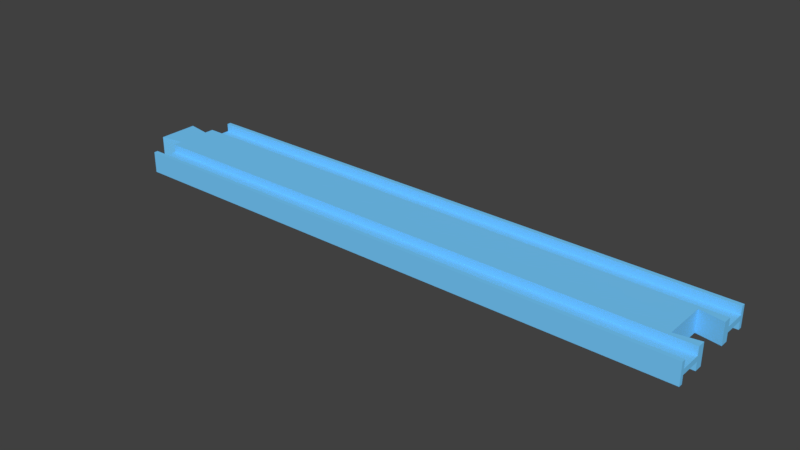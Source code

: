 # Source: straight1_plus.blend  (saved by Blender 3.5.10; exported with 4.5.12 LTS)
import bpy
from mathutils import Matrix  # noqa: F401  (used for matrix-valued properties, if any)

bpy.ops.wm.read_factory_settings(use_empty=True)
scene = bpy.context.scene
scene.name = 'Scene'

# ---- collections
col_collection_1 = bpy.data.collections.new('Collection 1'); scene.collection.children.link(col_collection_1)

# ---- materials (node trees are filled in below, after node groups)
mat_material_003 = bpy.data.materials.new('Material.003')
mat_material_003.alpha_threshold = 0.0
mat_material_003.use_transparent_shadow = False
mat_material_003.diffuse_color = (0.1845, 0.6038, 1.0, 1.0)
mat_material_003.roughness = 0.5
mat_material_003.specular_intensity = 0.0

# ---- material node trees

# ---- world
world_world = bpy.data.worlds.new('World'); scene.world = world_world
world_world.color = (0.05088, 0.05088, 0.05088)
world_world.use_sun_shadow = False
world_world.sun_shadow_jitter_overblur = 0.0
world_world.cycles.sampling_method = 'MANUAL'

# ---- meshes
me_cube_004 = bpy.data.meshes.new('Cube.004')
me_cube_004.from_pydata([(2.007, -1.0, -1.0), (0.08605, 0.0, -1.0), (2.007, -0.9211, -1.0), (2.007, -0.5, -1.0), (0.08605, -0.4211, -1.0), (2.007, -0.3158, -1.0), (2.007, -0.9211, -0.25), (2.007, -0.5, -0.25), (0.002326, -1.0, -1.0), (0.002326, -0.9211, -1.0), (0.002326, -0.5, -1.0), (0.002326, -0.3421, -1.0), (0.002326, -0.5, -0.25), (0.002326, -0.9211, -0.25), (2.091, -0.3947, -1.0), (2.091, 0.0, -1.0), (2.007, -1.0, 0.0), (0.08605, 0.0, 0.0), (0.08605, -0.4211, 0.0), (0.002326, -0.3421, 0.0), (0.002326, -1.0, 0.0), (2.007, -0.3158, 0.0), (2.091, 0.0, 0.0), (2.091, -0.3947, 0.0)], [], [(6, 13, 12, 7), (16, 20, 8, 0), (7, 12, 10, 3), (0, 8, 9, 2), (2, 9, 13, 6), (18, 4, 11, 19), (1, 15, 14, 5, 3, 10, 11, 4), (21, 5, 14, 23), (0, 2, 6, 7, 3, 5, 21, 16), (4, 18, 17, 1), (15, 22, 23, 14), (9, 8, 20, 19, 11, 10, 12, 13)])
me_cube_004.materials.append(mat_material_003)
me_cube_004.use_remesh_preserve_volume = False
me_cube_004.use_remesh_preserve_attributes = False
me_cube_004.use_mirror_vertex_groups = False
me_cube_004.update()

# ---- objects
ob_straight1_plus = bpy.data.objects.new('straight1_plus', me_cube_004)

# ---- transforms, parenting, visibility, modifiers, constraints
ob_straight1_plus.location = (216.0, 5.96e-08, 0.0)
ob_straight1_plus.rotation_euler = (0.0, 3.142, 0.0)
ob_straight1_plus.scale = (107.5, 19.0, 4.0)
ob_straight1_plus.lock_rotation = (True, True, False)
ob_straight1_plus.lock_scale = (True, True, True)
ob_straight1_plus.lineart.crease_threshold = 0.0
_m = ob_straight1_plus.modifiers.new('Mirror', 'MIRROR')
_m.use_axis = (False, True, True)
_m.use_clip = True

# ---- collection membership
col_collection_1.objects.link(ob_straight1_plus)

# ---- scene / render settings (as saved in the file)
scene.frame_start = 1; scene.frame_end = 250; scene.frame_set(3)
scene.render.engine = 'BLENDER_EEVEE_NEXT'
scene.render.resolution_percentage = 50
scene.render.dither_intensity = 0.0
scene.cycles.use_denoising = False
scene.cycles.samples = 128
scene.cycles.sampling_pattern = 'TABULATED_SOBOL'
scene.cycles.light_sampling_threshold = 0.0
scene.cycles.use_adaptive_sampling = False
scene.cycles.use_light_tree = False
scene.cycles.blur_glossy = 0.0
scene.cycles.sample_clamp_indirect = 0.0
scene.view_settings.view_transform = 'Standard'
scene.unit_settings.scale_length = 0.001
bpy.context.view_layer.update()

# ---- added for rendering (the .blend has no active camera and no usable light): camera, sun
cam_auto = bpy.data.cameras.new('AutoCamera')
cam_auto.lens = 50.0
cam_auto.sensor_width = 36.0
cam_auto.clip_end = 3699.48
ob_auto_camera = bpy.data.objects.new('AutoCamera', cam_auto)
scene.collection.objects.link(ob_auto_camera)
ob_auto_camera.location = (314.297, -252.957, 168.638)
ob_auto_camera.rotation_euler = (1.09748, -7.21219e-08, 0.694738)
scene.camera = ob_auto_camera
light_auto_sun = bpy.data.lights.new('AutoSun', 'SUN')
light_auto_sun.energy = 3.0
light_auto_sun.angle = 0.0523599
ob_auto_sun = bpy.data.objects.new('AutoSun', light_auto_sun)
scene.collection.objects.link(ob_auto_sun)
ob_auto_sun.rotation_euler = (0.872665, 0.174533, 0.523599)
bpy.context.view_layer.update()
